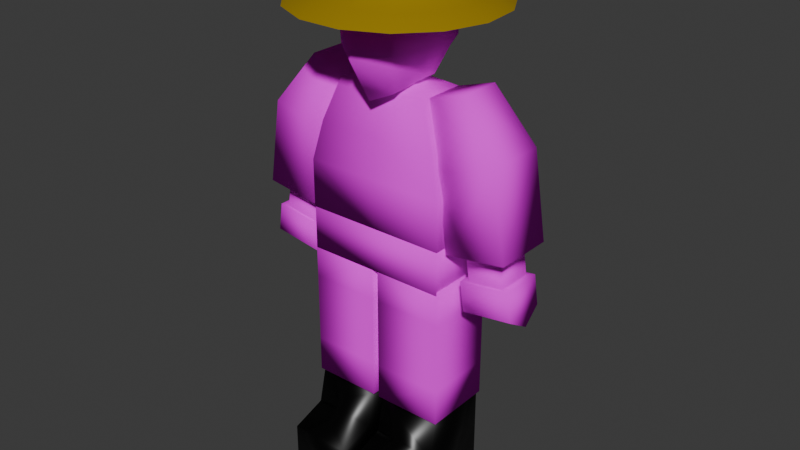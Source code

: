 # Source: Pai.blend  (saved by Blender 4.5.92; exported with 4.5.12 LTS)
import bpy
from mathutils import Matrix  # noqa: F401  (used for matrix-valued properties, if any)

bpy.ops.wm.read_factory_settings(use_empty=True)
scene = bpy.context.scene
scene.name = 'Scene'

# ---- collections
col_collection = bpy.data.collections.new('Collection'); scene.collection.children.link(col_collection)

# ---- images (referenced by path relative to the original .blend; pixels are not part of the script)
import os
ASSET_DIR = os.environ.get("B2B_ASSET_DIR", "")  # directory of the original .blend (textures are referenced by path, not embedded)
HERE = os.path.dirname(os.path.abspath(__file__))  # packed textures are extracted next to this script under _unpacked/

def load_image(name, relpath, width, height, colorspace="sRGB"):
    """Load a texture the original file referenced (path relative to the .blend, or extracted next to this script)."""
    p = next((c for c in (os.path.join(HERE, relpath), os.path.join(ASSET_DIR, relpath)) if relpath and os.path.exists(c)), "")
    if p:
        img = bpy.data.images.load(p, check_existing=True)
        img.name = name
    else:  # same state as the original file: an image datablock whose file is absent (Cycles renders it pink)
        img = bpy.data.images.new(name, width, height)
        img.source = "FILE"
        img.filepath = "//" + (relpath or name)
    img.colorspace_settings.name = colorspace
    return img
img_junk_shop_owner_png = load_image('Junk_Shop_Owner.png', 'Junk_Shop_Owner.png', 1024, 1024, 'sRGB')
img_junk_shop_owner_png_002 = load_image('Junk_Shop_Owner.png.002', 'Junk_Shop_Owner.png', 1024, 1024, 'Non-Color')

# ---- materials (node trees are filled in below, after node groups)
mat_material_001 = bpy.data.materials.new('material.001')
mat_material_001.use_transparency_overlap = False
mat_material_001.show_transparent_back = False
mat_material_001.roughness = 1.0
mat_material_001.specular_intensity = 0.0
mat_material_001_1 = bpy.data.materials.new('Material.001')
mat_material = bpy.data.materials.new('Material')
mat_material.alpha_threshold = 0.0
mat_material.roughness = 0.5
mat_material.line_color = (0.0, 0.0, 0.0, 1.0)

# ---- material node trees
mat_material_001.use_nodes = True; mat_material_001.node_tree.nodes.clear()
_N = mat_material_001.node_tree.nodes; _L = mat_material_001.node_tree.links
n0 = _N.new('ShaderNodeBsdfPrincipled'); n0.name = 'Principled BSDF'; n0.location = (-200, 100)
n0.inputs[2].default_value = 1.0
n0.inputs[13].default_value = 0.0
n0.inputs[27].default_value = (0.0, 0.0, 0.0, 1.0)
n0.inputs[28].default_value = 1.0
n1 = _N.new('ShaderNodeOutputMaterial'); n1.name = 'Material Output'; n1.location = (200, 100)
n2 = _N.new('ShaderNodeNormalMap'); n2.name = 'Normal Map'; n2.location = (-600, -600)
n2.label = 'Normal/Map'
n2.inputs[0].default_value = 0.0
n3 = _N.new('ShaderNodeTexImage'); n3.name = 'Image Texture'; n3.location = (-600, 300)
n3.image = img_junk_shop_owner_png
n4 = _N.new('ShaderNodeTexImage'); n4.name = 'Image Texture.001'; n4.location = (-600, -300)
n4.image = img_junk_shop_owner_png_002
_L.new(n0.outputs[0], n1.inputs[0])
_L.new(n2.outputs[0], n0.inputs[5])
_L.new(n4.outputs[1], n0.inputs[4])
_L.new(n3.outputs[0], n0.inputs[0])
n1.is_active_output = True
mat_material_001_1.use_nodes = True; mat_material_001_1.node_tree.nodes.clear()
_N = mat_material_001_1.node_tree.nodes; _L = mat_material_001_1.node_tree.links
n0 = _N.new('ShaderNodeBsdfPrincipled'); n0.name = 'Principled BSDF'; n0.location = (-200, 100)
n0.inputs[0].default_value = (0.0, 0.0, 0.0, 1.0)
n0.inputs[1].default_value = 0.3091
n0.inputs[2].default_value = 0.3409
n1 = _N.new('ShaderNodeOutputMaterial'); n1.name = 'Material Output'; n1.location = (200, 100)
_L.new(n0.outputs[0], n1.inputs[0])
n1.is_active_output = True
mat_material.use_nodes = True; mat_material.node_tree.nodes.clear()
_N = mat_material.node_tree.nodes; _L = mat_material.node_tree.links
n0 = _N.new('ShaderNodeOutputMaterial'); n0.name = 'Material Output'; n0.location = (200, 100)
n1 = _N.new('ShaderNodeBsdfPrincipled'); n1.name = 'Principled BSDF'; n1.location = (-200, 100)
n1.inputs[0].default_value = (0.3261, 0.2094, 0.0, 1.0)
n1.inputs[3].default_value = 1.45
_L.new(n1.outputs[0], n0.inputs[0])
n0.is_active_output = True

# ---- world
world_world = bpy.data.worlds.new('World'); scene.world = world_world
world_world.use_nodes = True; world_world.node_tree.nodes.clear()
_N = world_world.node_tree.nodes; _L = world_world.node_tree.links
n0 = _N.new('ShaderNodeOutputWorld'); n0.name = 'World Output'; n0.location = (200, 100)
n1 = _N.new('ShaderNodeBackground'); n1.name = 'Background'; n1.location = (-200, 100)
n1.inputs[0].default_value = (0.05088, 0.05088, 0.05088, 1.0)
_L.new(n1.outputs[0], n0.inputs[0])
n0.is_active_output = True
world_world.color = (0.05088, 0.05088, 0.05088)
world_world.sun_shadow_jitter_overblur = 0.0

# ---- meshes
me_cube_006 = bpy.data.meshes.new('Cube.006')
me_cube_006.from_pydata([(0.03211, -0.1699, 0.0898), (0.03211, -0.1699, 0.5642), (0.03211, 0.1699, 0.0898), (0.03211, 0.1699, 0.5642), (0.3718, -0.1699, 0.0898), (0.3718, -0.1699, 0.5642), (0.3718, 0.1699, 0.0898), (0.3718, 0.1699, 0.5642), (0.03211, -0.2109, 0.3886), (0.03211, 0.1699, 0.327), (0.3718, 0.1699, 0.327), (0.3718, -0.2109, 0.3886), (0.03211, -0.3958, 0.0898), (0.3718, -0.3958, 0.0898), (0.03211, -0.3958, 0.327), (0.3718, -0.3958, 0.327), (-0.03211, -0.1699, 0.0898), (-0.03211, -0.1699, 0.5642), (-0.03211, 0.1699, 0.0898), (-0.03211, 0.1699, 0.5642), (-0.3718, -0.1699, 0.0898), (-0.3718, -0.1699, 0.5642), (-0.3718, 0.1699, 0.0898), (-0.3718, 0.1699, 0.5642), (-0.03211, -0.2109, 0.3886), (-0.03211, 0.1699, 0.327), (-0.3718, 0.1699, 0.327), (-0.3718, -0.2109, 0.3886), (-0.03211, -0.3958, 0.0898), (-0.3718, -0.3958, 0.0898), (-0.03211, -0.3958, 0.327), (-0.3718, -0.3958, 0.327), (-0.3785, -0.1902, 1.54), (-0.2458, -0.1235, 2.221), (-0.3785, 0.1902, 1.54), (-0.2458, 0.1235, 2.221), (0.3785, -0.1902, 1.54), (0.2458, -0.1235, 2.221), (0.3785, 0.1902, 1.54), (0.2458, 0.1235, 2.221), (0.0, 0.0, 2.3), (-0.3299, 0.1658, 1.996), (-0.3299, -0.1658, 1.996), (-0.3785, -0.1902, 1.792), (-0.3785, 0.1902, 1.792), (0.3299, 0.1658, 1.996), (0.3785, 0.1902, 1.792), (0.3299, -0.1658, 1.996), (0.3785, -0.1902, 1.792), (0.342, -0.1485, 1.92), (0.2442, -0.0894, 2.221), (0.342, 0.1702, 1.92), (0.2442, 0.1208, 2.221), (0.6463, -0.1485, 2.014), (0.4449, -0.0894, 2.283), (0.6463, 0.1702, 2.014), (0.4449, 0.1208, 2.283), (0.3997, -0.1485, 1.521), (0.3997, 0.1702, 1.521), (0.7152, -0.1485, 1.566), (0.7152, 0.1702, 1.566), (0.4637, -0.08377, 1.53), (0.4637, 0.1055, 1.53), (0.6511, -0.08377, 1.557), (0.6511, 0.1055, 1.557), (0.485, -0.08377, 1.382), (0.485, 0.1055, 1.382), (0.6724, -0.08377, 1.409), (0.6724, 0.1055, 1.409), (0.4473, -0.09979, 1.377), (0.4473, 0.1228, 1.377), (0.7101, -0.09979, 1.415), (0.7101, 0.1228, 1.415), (0.4692, -0.09979, 1.225), (0.4692, 0.1228, 1.225), (0.7319, -0.09979, 1.263), (0.7319, 0.1228, 1.263), (0.4792, 0.01088, 1.155), (0.7419, 0.01836, 1.193), (-0.342, -0.1485, 1.92), (-0.2442, -0.0894, 2.221), (-0.342, 0.1702, 1.92), (-0.2442, 0.1208, 2.221), (-0.6463, -0.1485, 2.014), (-0.4449, -0.0894, 2.283), (-0.6463, 0.1702, 2.014), (-0.4449, 0.1208, 2.283), (-0.3997, -0.1485, 1.521), (-0.3997, 0.1702, 1.521), (-0.7152, -0.1485, 1.566), (-0.7152, 0.1702, 1.566), (-0.4637, -0.08377, 1.53), (-0.4637, 0.1055, 1.53), (-0.6511, -0.08377, 1.557), (-0.6511, 0.1055, 1.557), (-0.485, -0.08377, 1.382), (-0.485, 0.1055, 1.382), (-0.6724, -0.08377, 1.409), (-0.6724, 0.1055, 1.409), (-0.4473, -0.09979, 1.377), (-0.4473, 0.1228, 1.377), (-0.7101, -0.09979, 1.415), (-0.7101, 0.1228, 1.415), (-0.4692, -0.09979, 1.225), (-0.4692, 0.1228, 1.225), (-0.7319, -0.09979, 1.263), (-0.7319, 0.1228, 1.263), (-0.4792, 0.01088, 1.155), (-0.7419, 0.01836, 1.193), (-0.3768, -0.1875, 1.312), (-0.3768, -0.1875, 1.541), (-0.3768, 0.1875, 1.312), (-0.3768, 0.1875, 1.541), (0.3768, -0.1875, 1.312), (0.3768, -0.1875, 1.541), (0.3768, 0.1875, 1.312), (0.3768, 0.1875, 1.541), (0.01648, -0.1831, 0.9608), (0.01648, -0.1831, 1.327), (0.01648, 0.1831, 0.9608), (0.01648, 0.1831, 1.327), (0.3826, -0.1831, 0.9608), (0.3826, -0.1831, 1.327), (0.3826, 0.1831, 0.9608), (0.3826, 0.1831, 1.327), (0.01648, -0.1831, 0.5794), (0.01648, 0.1831, 0.5794), (0.3826, -0.1831, 0.5794), (0.3826, 0.1831, 0.5794), (0.01648, -0.1831, 1.144), (0.01648, 0.1831, 1.144), (0.3826, 0.1831, 1.144), (0.3826, -0.1831, 1.144), (0.01648, -0.1831, 0.7701), (0.3826, -0.1831, 0.7701), (0.3826, 0.1831, 0.7701), (0.01648, 0.1831, 0.7701), (-0.01648, -0.1831, 0.9608), (-0.01648, -0.1831, 1.327), (-0.01648, 0.1831, 0.9608), (-0.01648, 0.1831, 1.327), (-0.3826, -0.1831, 0.9608), (-0.3826, -0.1831, 1.327), (-0.3826, 0.1831, 0.9608), (-0.3826, 0.1831, 1.327), (-0.01648, -0.1831, 0.5794), (-0.01648, 0.1831, 0.5794), (-0.3826, -0.1831, 0.5794), (-0.3826, 0.1831, 0.5794), (-0.01648, -0.1831, 1.144), (-0.01648, 0.1831, 1.144), (-0.3826, 0.1831, 1.144), (-0.3826, -0.1831, 1.144), (-0.01648, -0.1831, 0.7701), (-0.3826, -0.1831, 0.7701), (-0.3826, 0.1831, 0.7701), (-0.01648, 0.1831, 0.7701), (-4.889e-09, -0.00646, 2.782), (0.1004, 0.1382, 2.747), (0.1625, 0.2237, 2.602), (0.1625, 0.2237, 2.422), (0.1004, 0.1382, 2.277), (0.1625, 0.05281, 2.747), (0.248, 0.0811, 2.603), (0.2255, 0.09931, 2.433), (0.1625, 0.05281, 2.277), (0.1625, -0.05281, 2.747), (0.2351, -0.08479, 2.602), (0.2179, -0.08118, 2.427), (0.1628, -0.05414, 2.275), (0.1004, -0.1382, 2.747), (0.1625, -0.2237, 2.602), (0.148, -0.2262, 2.423), (0.1085, -0.1705, 2.229), (1.25e-08, -0.1709, 2.747), (-0.0004422, -0.2774, 2.602), (-0.007145, -0.3222, 2.394), (0.01376, -0.2228, 2.191), (-0.1004, -0.1382, 2.747), (-0.1625, -0.2237, 2.602), (-0.1468, -0.2222, 2.424), (-0.0976, -0.1498, 2.26), (-0.1625, -0.05281, 2.747), (-0.2351, -0.08479, 2.602), (-0.2179, -0.08118, 2.427), (-0.1625, -0.05281, 2.277), (6.521e-05, -0.0002877, 2.221), (-0.1625, 0.05281, 2.747), (-0.248, 0.0811, 2.603), (-0.2255, 0.09931, 2.433), (-0.1625, 0.05281, 2.277), (-0.1004, 0.1382, 2.747), (-0.1625, 0.2237, 2.602), (-0.1625, 0.2237, 2.422), (-0.1004, 0.1382, 2.277), (-3.949e-08, 0.1709, 2.747), (-4.815e-08, 0.2765, 2.602), (-4.815e-08, 0.2765, 2.422), (-3.949e-08, 0.1709, 2.277), (0.0, 0.1902, 1.54), (0.0, 0.1235, 2.221), (0.0, -0.1902, 1.54), (0.0, -0.1235, 2.221), (0.0, -0.1902, 1.792), (0.0, -0.1658, 1.996), (0.0, 0.1902, 1.792), (0.0, 0.1658, 1.996)], [], [(8, 1, 3, 9), (9, 3, 7, 10), (10, 7, 5, 11), (11, 5, 1, 8), (2, 6, 4, 0), (7, 3, 1, 5), (4, 11, 15, 13), (6, 10, 11, 4), (2, 9, 10, 6), (0, 8, 9, 2), (13, 15, 14, 12), (11, 8, 14, 15), (8, 0, 12, 14), (0, 4, 13, 12), (24, 25, 19, 17), (25, 26, 23, 19), (26, 27, 21, 23), (27, 24, 17, 21), (18, 16, 20, 22), (23, 21, 17, 19), (20, 29, 31, 27), (22, 20, 27, 26), (18, 22, 26, 25), (16, 18, 25, 24), (29, 28, 30, 31), (27, 31, 30, 24), (24, 30, 28, 16), (16, 28, 29, 20), (42, 33, 35, 41), (206, 200, 39, 45), (45, 39, 37, 47), (204, 202, 33, 42), (199, 38, 36, 201), (37, 39, 40), (203, 204, 42, 43), (35, 33, 40), (33, 202, 37, 40), (39, 200, 35, 40), (201, 203, 43, 32), (38, 46, 48, 36), (46, 45, 47, 48), (199, 205, 46, 38), (205, 206, 45, 46), (32, 43, 44, 34), (43, 42, 41, 44), (49, 50, 52, 51), (51, 52, 56, 55), (55, 56, 54, 53), (53, 54, 50, 49), (53, 49, 57, 59), (56, 52, 50, 54), (59, 57, 61, 63), (51, 55, 60, 58), (49, 51, 58, 57), (55, 53, 59, 60), (64, 63, 67, 68), (58, 60, 64, 62), (60, 59, 63, 64), (57, 58, 62, 61), (67, 65, 69, 71), (61, 62, 66, 65), (63, 61, 65, 67), (62, 64, 68, 66), (70, 72, 76, 74), (66, 68, 72, 70), (68, 67, 71, 72), (65, 66, 70, 69), (76, 75, 78), (72, 71, 75, 76), (69, 70, 74, 73), (71, 69, 73, 75), (73, 74, 77), (75, 73, 77, 78), (74, 76, 78, 77), (79, 81, 82, 80), (81, 85, 86, 82), (85, 83, 84, 86), (83, 79, 80, 84), (83, 89, 87, 79), (86, 84, 80, 82), (89, 93, 91, 87), (81, 88, 90, 85), (79, 87, 88, 81), (85, 90, 89, 83), (94, 98, 97, 93), (88, 92, 94, 90), (90, 94, 93, 89), (87, 91, 92, 88), (97, 101, 99, 95), (91, 95, 96, 92), (93, 97, 95, 91), (92, 96, 98, 94), (100, 104, 106, 102), (96, 100, 102, 98), (98, 102, 101, 97), (95, 99, 100, 96), (106, 108, 105), (102, 106, 105, 101), (99, 103, 104, 100), (101, 105, 103, 99), (103, 107, 104), (105, 108, 107, 103), (104, 107, 108, 106), (109, 110, 112, 111), (111, 112, 116, 115), (115, 116, 114, 113), (113, 114, 110, 109), (111, 115, 113, 109), (116, 112, 110, 114), (129, 118, 120, 130), (130, 120, 124, 131), (131, 124, 122, 132), (132, 122, 118, 129), (134, 133, 125, 127), (124, 120, 118, 122), (126, 128, 127, 125), (136, 135, 128, 126), (133, 136, 126, 125), (135, 134, 127, 128), (121, 132, 129, 117), (123, 131, 132, 121), (119, 130, 131, 123), (117, 129, 130, 119), (123, 121, 134, 135), (117, 119, 136, 133), (119, 123, 135, 136), (121, 117, 133, 134), (149, 150, 140, 138), (150, 151, 144, 140), (151, 152, 142, 144), (152, 149, 138, 142), (154, 147, 145, 153), (144, 142, 138, 140), (146, 145, 147, 148), (156, 146, 148, 155), (153, 145, 146, 156), (155, 148, 147, 154), (141, 137, 149, 152), (143, 141, 152, 151), (139, 143, 151, 150), (137, 139, 150, 149), (143, 155, 154, 141), (137, 153, 156, 139), (139, 156, 155, 143), (141, 154, 153, 137), (198, 197, 160, 161), (196, 195, 158, 159), (186, 198, 161), (197, 196, 159, 160), (195, 157, 158), (186, 161, 165), (160, 159, 163, 164), (158, 157, 162), (161, 160, 164, 165), (159, 158, 162, 163), (186, 165, 169), (164, 163, 167, 168), (162, 157, 166), (165, 164, 168, 169), (163, 162, 166, 167), (186, 169, 173), (168, 167, 171, 172), (166, 157, 170), (169, 168, 172, 173), (167, 166, 170, 171), (186, 173, 177), (172, 171, 175, 176), (170, 157, 174), (173, 172, 176, 177), (171, 170, 174, 175), (186, 177, 181), (176, 175, 179, 180), (174, 157, 178), (177, 176, 180, 181), (175, 174, 178, 179), (186, 181, 185), (180, 179, 183, 184), (178, 157, 182), (181, 180, 184, 185), (179, 178, 182, 183), (186, 185, 190), (184, 183, 188, 189), (182, 157, 187), (185, 184, 189, 190), (183, 182, 187, 188), (186, 190, 194), (189, 188, 192, 193), (187, 157, 191), (190, 189, 193, 194), (188, 187, 191, 192), (186, 194, 198), (193, 192, 196, 197), (191, 157, 195), (194, 193, 197, 198), (192, 191, 195, 196), (44, 41, 206, 205), (34, 44, 205, 199), (36, 48, 203, 201), (48, 47, 204, 203), (34, 199, 201, 32), (47, 37, 202, 204), (41, 35, 200, 206)])
me_cube_006.polygons.foreach_set('use_smooth', [True] * 202)
me_cube_006.polygons.foreach_set('material_index', [1, 1, 1, 1, 1, 1, 1, 1, 1, 1, 1, 1, 1, 1, 1, 1, 1, 1, 1, 1, 1, 1, 1, 1, 1, 1, 1, 1, 0, 0, 0, 0, 0, 0, 0, 0, 0, 0, 0, 0, 0, 0, 0, 0, 0, 0, 0, 0, 0, 0, 0, 0, 0, 0, 0, 0, 0, 0, 0, 0, 0, 0, 0, 0, 0, 0, 0, 0, 0, 0, 0, 0, 0, 0, 0, 0, 0, 0, 0, 0, 0, 0, 0, 0, 0, 0, 0, 0, 0, 0, 0, 0, 0, 0, 0, 0, 0, 0, 0, 0, 0, 0, 0, 0, 0, 0, 0, 0, 0, 0, 0, 0, 0, 0, 0, 0, 0, 0, 0, 0, 0, 0, 0, 0, 0, 0, 0, 0, 0, 0, 0, 0, 0, 0, 0, 0, 0, 0, 0, 0, 0, 0, 0, 0, 0, 0, 0, 0, 0, 0, 0, 0, 0, 0, 0, 0, 0, 0, 0, 0, 0, 0, 0, 0, 0, 0, 0, 0, 0, 0, 0, 0, 0, 0, 0, 0, 0, 0, 0, 0, 0, 0, 0, 0, 0, 0, 0, 0, 0, 0, 0, 0, 0, 0, 0, 0, 0, 0, 0, 0, 0, 0])
_uv = me_cube_006.uv_layers.new(name='UVMap')
_uv.uv.foreach_set('vector', [0.2051, 0.5078, 0.1581, 0.4968, 0.1581, 0.4057, 0.2216, 0.4057, 0.8094, 0.06354, 0.8094, 0.0, 0.9005, 0.0, 0.9005, 0.06354, 0.2216, 0.7089, 0.1581, 0.7089, 0.1581, 0.6179, 0.2051, 0.6069, 0.1019, 0.6051, 0.1495, 0.6051, 0.1495, 0.6962, 0.1019, 0.6961, 0.8021, 0.1511, 0.8932, 0.151, 0.8932, 0.2421, 0.8021, 0.2421, 0.2491, 0.8605, 0.2491, 0.9515, 0.1581, 0.9515, 0.1581, 0.8605, 0.2852, 0.6179, 0.2051, 0.6069, 0.2216, 0.5573, 0.2852, 0.5573, 0.2852, 0.7089, 0.2216, 0.7089, 0.2051, 0.6069, 0.2852, 0.6179, 0.8094, 0.1271, 0.8094, 0.06354, 0.9005, 0.06354, 0.9005, 0.1271, 0.2852, 0.4968, 0.2051, 0.5078, 0.2216, 0.4057, 0.2852, 0.4057, 0.9147, 0.4032, 0.9782, 0.4032, 0.9782, 0.4942, 0.9147, 0.4942, 0.09811, 0.4959, 0.09811, 0.4048, 0.148, 0.4048, 0.148, 0.4959, 0.2051, 0.5078, 0.2852, 0.4968, 0.2852, 0.5573, 0.2216, 0.5573, 0.8021, 0.2421, 0.8932, 0.2421, 0.8932, 0.3026, 0.8021, 0.3026, 0.6289, 0.2524, 0.6454, 0.3544, 0.5819, 0.3544, 0.5819, 0.2634, 0.09104, 0.8511, 0.0, 0.8511, 0.0, 0.7876, 0.09104, 0.7876, 0.626, 9.258e-07, 0.6095, 0.102, 0.5624, 0.09104, 0.5624, -3.355e-09, 0.1019, 0.7872, 0.1019, 0.6962, 0.1495, 0.6962, 0.1495, 0.7872, 0.2491, 0.7089, 0.2491, 0.7999, 0.1581, 0.7999, 0.1581, 0.7089, 0.9643, 0.6979, 0.8733, 0.6979, 0.8733, 0.6069, 0.9643, 0.6069, 0.6896, 0.09104, 0.6896, 0.1516, 0.626, 0.1516, 0.6095, 0.102, 0.6896, 1.855e-06, 0.6896, 0.09104, 0.6095, 0.102, 0.626, 9.258e-07, 0.09104, 0.9146, 0.0, 0.9146, 0.0, 0.8511, 0.09104, 0.8511, 0.709, 0.2634, 0.709, 0.3544, 0.6454, 0.3544, 0.6289, 0.2524, 0.9005, 0.09104, 0.9005, 3.419e-06, 0.964, 1.011e-09, 0.964, 0.09104, 0.148, 0.5869, 0.09811, 0.5869, 0.09811, 0.4959, 0.148, 0.4959, 0.6289, 0.2524, 0.6454, 0.2029, 0.709, 0.2029, 0.709, 0.2634, 0.2491, 0.7999, 0.2491, 0.8605, 0.1581, 0.8605, 0.1581, 0.7999, 0.2316, 0.7968, 0.2264, 0.8496, 0.196, 0.8496, 0.1908, 0.7968, 0.2758, 0.8788, 0.2758, 1.0, 0.222, 1.0, 0.2036, 0.8788, 0.1991, 0.8328, 0.2045, 0.8044, 0.2358, 0.8044, 0.241, 0.8328, 0.2777, 0.8741, 0.2777, 1.004, 0.3286, 1.004, 0.346, 0.8741, 0.2852, 0.3043, 0.2852, 0.4057, 0.1833, 0.4057, 0.1833, 0.3043, 0.2526, 0.9705, 0.2692, 0.9705, 0.261, 0.987, 0.2777, 0.7572, 0.2777, 0.8741, 0.346, 0.8741, 0.356, 0.7572, 0.2739, 0.9903, 0.2517, 0.9903, 0.2629, 0.9682, 0.2519, 0.9769, 0.265, 0.9732, 0.278, 0.9696, 0.2668, 0.9998, 0.2901, 0.9419, 0.2901, 0.9608, 0.2901, 0.9798, 0.2807, 0.9608, 0.2777, 0.6132, 0.2777, 0.7572, 0.356, 0.7572, 0.356, 0.6132, 0.2032, 0.4348, 0.2032, 0.3886, 0.2727, 0.3886, 0.2727, 0.4348, 0.1959, 0.8586, 0.1991, 0.8328, 0.241, 0.8328, 0.244, 0.8586, 0.2758, 0.6341, 0.2758, 0.7693, 0.1929, 0.7693, 0.1929, 0.6341, 0.2758, 0.7693, 0.2758, 0.8788, 0.2036, 0.8788, 0.1929, 0.7693, 0.2345, 0.6901, 0.2345, 0.7491, 0.1878, 0.7491, 0.1878, 0.6901, 0.2345, 0.7491, 0.2316, 0.7968, 0.1908, 0.7968, 0.1878, 0.7491, 0.2551, 0.4131, 0.2595, 0.3909, 0.275, 0.3909, 0.2787, 0.4131, 0.2336, 0.3767, 0.2295, 0.333, 0.2585, 0.3305, 0.2777, 0.3731, 0.2316, 0.4107, 0.2354, 0.3909, 0.2509, 0.3909, 0.2551, 0.4106, 0.2328, 0.3844, 0.247, 0.3526, 0.2686, 0.3544, 0.2655, 0.3872, 0.2328, 0.3844, 0.2655, 0.3872, 0.2686, 0.4286, 0.2358, 0.4311, 0.2845, 0.662, 0.3383, 0.6623, 0.3383, 0.7186, 0.2845, 0.7183, 0.3381, 0.7125, 0.2859, 0.7126, 0.2965, 0.7018, 0.3275, 0.7018, 0.2336, 0.3767, 0.2777, 0.3731, 0.2735, 0.4358, 0.2295, 0.4324, 0.2551, 0.4131, 0.2787, 0.4131, 0.2787, 0.4425, 0.2551, 0.4425, 0.2316, 0.4107, 0.2551, 0.4106, 0.2551, 0.4437, 0.2316, 0.4438, 0.437, 0.6659, 0.437, 0.6152, 0.4767, 0.6153, 0.4767, 0.666, 0.2859, 0.6598, 0.3381, 0.6597, 0.3275, 0.6705, 0.2965, 0.6705, 0.3381, 0.6597, 0.3381, 0.7125, 0.3275, 0.7018, 0.3275, 0.6705, 0.2859, 0.7126, 0.2859, 0.6598, 0.2965, 0.6705, 0.2965, 0.7018, 0.4338, 0.6073, 0.4338, 0.6575, 0.4295, 0.6676, 0.4295, 0.5972, 0.4338, 0.665, 0.4338, 0.6142, 0.4734, 0.6143, 0.4734, 0.665, 0.4718, 0.6231, 0.4718, 0.6738, 0.4318, 0.6738, 0.4318, 0.6231, 0.4333, 0.6611, 0.4333, 0.6147, 0.4699, 0.6147, 0.4699, 0.6611, 0.4347, 0.6408, 0.4347, 0.5825, 0.4683, 0.5825, 0.4683, 0.6408, 0.4845, 0.6573, 0.4845, 0.6071, 0.4891, 0.597, 0.4891, 0.6674, 0.4845, 0.6071, 0.4338, 0.6073, 0.4295, 0.5972, 0.4891, 0.597, 0.4338, 0.6575, 0.4845, 0.6573, 0.4891, 0.6674, 0.4295, 0.6676, 0.4342, 0.5858, 0.4343, 0.632, 0.4197, 0.6075, 0.4657, 0.5858, 0.4658, 0.632, 0.4343, 0.632, 0.4342, 0.5858, 0.4648, 0.6013, 0.4648, 0.6418, 0.4372, 0.6418, 0.4372, 0.6013, 0.4636, 0.5808, 0.4636, 0.6291, 0.4358, 0.6291, 0.4358, 0.5808, 0.4372, 0.6013, 0.4372, 0.6418, 0.4245, 0.6214, 0.4419, 0.6402, 0.4419, 0.6081, 0.4553, 0.6094, 0.4562, 0.6415, 0.4691, 0.6082, 0.4691, 0.6403, 0.4562, 0.6415, 0.4553, 0.6094, 0.2799, 0.37, 0.2512, 0.37, 0.2556, 0.3428, 0.2746, 0.3429, 0.2646, 0.4334, 0.2048, 0.4285, 0.2308, 0.3707, 0.2703, 0.3739, 0.2616, 0.3841, 0.1966, 0.3841, 0.2086, 0.3291, 0.2515, 0.3291, 0.2512, 0.3706, 0.2226, 0.373, 0.2199, 0.3444, 0.2388, 0.3428, 0.2512, 0.3706, 0.2485, 0.4113, 0.2199, 0.4092, 0.2226, 0.373, 0.3409, 0.662, 0.3409, 0.7183, 0.2871, 0.7187, 0.2871, 0.6623, 0.2805, 0.7888, 0.2899, 0.7794, 0.3172, 0.7794, 0.3266, 0.7889, 0.2555, 0.3711, 0.259, 0.418, 0.2219, 0.4208, 0.2184, 0.368, 0.2799, 0.37, 0.2799, 0.406, 0.2512, 0.4059, 0.2512, 0.37, 0.2616, 0.3841, 0.2704, 0.4413, 0.2054, 0.4413, 0.1966, 0.3841, 0.4428, 0.6655, 0.4825, 0.6655, 0.4825, 0.7162, 0.4428, 0.7163, 0.3266, 0.7424, 0.3172, 0.7518, 0.2899, 0.7518, 0.2805, 0.7423, 0.2805, 0.7423, 0.2899, 0.7518, 0.2899, 0.7794, 0.2805, 0.7888, 0.3266, 0.7889, 0.3172, 0.7794, 0.3172, 0.7518, 0.3266, 0.7424, 0.4822, 0.6551, 0.4865, 0.6451, 0.4865, 0.7155, 0.4822, 0.7054, 0.4435, 0.6594, 0.4831, 0.6593, 0.4831, 0.71, 0.4435, 0.7101, 0.4235, 0.6659, 0.4635, 0.6659, 0.4635, 0.7166, 0.4235, 0.7166, 0.4678, 0.7019, 0.4278, 0.7019, 0.4278, 0.6511, 0.4678, 0.6511, 0.4733, 0.716, 0.4323, 0.716, 0.4323, 0.6449, 0.4733, 0.6449, 0.4315, 0.7052, 0.4268, 0.7153, 0.4268, 0.6449, 0.4315, 0.655, 0.4315, 0.655, 0.4268, 0.6449, 0.4865, 0.6451, 0.4822, 0.6551, 0.4822, 0.7054, 0.4865, 0.7155, 0.4268, 0.7153, 0.4315, 0.7052, 0.4666, 0.657, 0.4854, 0.685, 0.4666, 0.7166, 0.426, 0.657, 0.4666, 0.657, 0.4666, 0.7166, 0.4259, 0.7166, 0.4324, 0.6367, 0.4731, 0.6367, 0.473, 0.6964, 0.4323, 0.6964, 0.4491, 0.6223, 0.4902, 0.6223, 0.4902, 0.6934, 0.4491, 0.6934, 0.4731, 0.6367, 0.4918, 0.6664, 0.473, 0.6964, 0.4229, 0.6541, 0.4506, 0.6518, 0.4488, 0.7138, 0.4229, 0.7162, 0.4755, 0.7161, 0.4488, 0.7138, 0.4506, 0.6518, 0.4755, 0.654, 0.3471, 0.7203, 0.2858, 0.7203, 0.2858, 0.6198, 0.3471, 0.6198, 0.2579, 0.6118, 0.2159, 0.6118, 0.2159, 0.4733, 0.2579, 0.4733, 0.3398, 0.7063, 0.302, 0.7063, 0.302, 0.6443, 0.3398, 0.6443, 0.3309, 0.6583, 0.3319, 0.7022, 0.2957, 0.7055, 0.2947, 0.6616, 0.3856, 0.2029, 0.3856, 0.4048, 0.2852, 0.4048, 0.2852, 0.2029, 0.1004, 0.2029, 0.1004, 0.4048, 1.425e-08, 0.4048, -8.816e-10, 0.2029, 0.2002, 0.4878, 0.2002, 0.4581, 0.2594, 0.4581, 0.2594, 0.4878, 0.2157, 0.5898, 0.2157, 0.5668, 0.2617, 0.5668, 0.2617, 0.5898, 0.2594, 0.4878, 0.2594, 0.4581, 0.3187, 0.4581, 0.3187, 0.4878, 0.2098, 0.5339, 0.2098, 0.5077, 0.2623, 0.5077, 0.2623, 0.5339, 0.2098, 0.5875, 0.2623, 0.5875, 0.2623, 0.6148, 0.2098, 0.6148, 0.9002, 0.3026, 0.9002, 0.4007, 0.8021, 0.4007, 0.8021, 0.3026, 0.886, 0.7941, 0.886, 0.8923, 0.7879, 0.8922, 0.7879, 0.7941, 0.2157, 0.6368, 0.2617, 0.6368, 0.2617, 0.6608, 0.2157, 0.6608, 0.2195, 0.5483, 0.2788, 0.5483, 0.2788, 0.5792, 0.2195, 0.5792, 0.2594, 0.5483, 0.3187, 0.5483, 0.3187, 0.5792, 0.2594, 0.5792, 0.2098, 0.5601, 0.2098, 0.5339, 0.2623, 0.5339, 0.2623, 0.5601, 0.2594, 0.5174, 0.2594, 0.4878, 0.3187, 0.4878, 0.3187, 0.5174, 0.2157, 0.6129, 0.2157, 0.5898, 0.2617, 0.5898, 0.2617, 0.6129, 0.2002, 0.5174, 0.2002, 0.4878, 0.2594, 0.4878, 0.2594, 0.5174, 0.2594, 0.5174, 0.3187, 0.5174, 0.3187, 0.5483, 0.2594, 0.5483, 0.2002, 0.5174, 0.2594, 0.5174, 0.2594, 0.5483, 0.2002, 0.5483, 0.2157, 0.6129, 0.2617, 0.6129, 0.2617, 0.6368, 0.2157, 0.6368, 0.2098, 0.5601, 0.2623, 0.5601, 0.2623, 0.5875, 0.2098, 0.5875, 0.2617, 0.4958, 0.2157, 0.4958, 0.2157, 0.4728, 0.2617, 0.4728, 0.2769, 0.4974, 0.2137, 0.4974, 0.2137, 0.4657, 0.2769, 0.4657, 0.2616, 0.486, 0.212, 0.486, 0.212, 0.4612, 0.2616, 0.4612, 0.2604, 0.588, 0.2108, 0.588, 0.2108, 0.5632, 0.2604, 0.5632, 0.2573, 0.5285, 0.2573, 0.5543, 0.2077, 0.5543, 0.2077, 0.5285, 0.7879, 0.8968, 0.6898, 0.8968, 0.6898, 0.7987, 0.7879, 0.7987, 0.4725, 0.8954, 0.3744, 0.8954, 0.3744, 0.7973, 0.4725, 0.7973, 0.2769, 0.5619, 0.2769, 0.5949, 0.2137, 0.5949, 0.2137, 0.5619, 0.2617, 0.5428, 0.2617, 0.5668, 0.2157, 0.5668, 0.2157, 0.5428, 0.2616, 0.5366, 0.2616, 0.5624, 0.212, 0.5624, 0.212, 0.5366, 0.2604, 0.6128, 0.2108, 0.6128, 0.2108, 0.588, 0.2604, 0.588, 0.2616, 0.5108, 0.212, 0.5108, 0.212, 0.486, 0.2616, 0.486, 0.2769, 0.529, 0.2137, 0.529, 0.2137, 0.4974, 0.2769, 0.4974, 0.2617, 0.5189, 0.2157, 0.5189, 0.2157, 0.4958, 0.2617, 0.4958, 0.2616, 0.5108, 0.2616, 0.5366, 0.212, 0.5366, 0.212, 0.5108, 0.2617, 0.5189, 0.2617, 0.5428, 0.2157, 0.5428, 0.2157, 0.5189, 0.2769, 0.529, 0.2769, 0.5619, 0.2137, 0.5619, 0.2137, 0.529, 0.2604, 0.6128, 0.2604, 0.6385, 0.2108, 0.6385, 0.2108, 0.6128, 0.8684, 0.7038, 0.8684, 0.6776, 0.8982, 0.6774, 0.8868, 0.7037, 0.8684, 0.6447, 0.8684, 0.6176, 0.8868, 0.6174, 0.8982, 0.6444, 0.8746, 0.6524, 0.9008, 0.6349, 0.906, 0.6536, 0.8684, 0.6776, 0.8684, 0.6447, 0.8982, 0.6444, 0.8982, 0.6774, 0.8894, 0.6335, 0.8694, 0.6609, 0.8701, 0.6272, 0.8746, 0.6524, 0.906, 0.6536, 0.8992, 0.6717, 0.8346, 0.6592, 0.8346, 0.6389, 0.8505, 0.6387, 0.8485, 0.6579, 0.8701, 0.6272, 0.8694, 0.6609, 0.8508, 0.6335, 0.8443, 0.6756, 0.8346, 0.6592, 0.8485, 0.6579, 0.8538, 0.6756, 0.8346, 0.6389, 0.8443, 0.6226, 0.8538, 0.6225, 0.8505, 0.6387, 0.8746, 0.6524, 0.8992, 0.6717, 0.8829, 0.6826, 0.8485, 0.6579, 0.8505, 0.6387, 0.8692, 0.6389, 0.8689, 0.6586, 0.8508, 0.6335, 0.8694, 0.6609, 0.8389, 0.6499, 0.8538, 0.6756, 0.8485, 0.6579, 0.8689, 0.6586, 0.8659, 0.6757, 0.8505, 0.6387, 0.8538, 0.6225, 0.8657, 0.6225, 0.8692, 0.6389, 0.8746, 0.6524, 0.8829, 0.6826, 0.8595, 0.6862, 0.8689, 0.6586, 0.8692, 0.6389, 0.885, 0.6389, 0.8853, 0.659, 0.8389, 0.6499, 0.8694, 0.6609, 0.8389, 0.6702, 0.8659, 0.6757, 0.8689, 0.6586, 0.8853, 0.659, 0.8791, 0.681, 0.8692, 0.6389, 0.8657, 0.6225, 0.8755, 0.6226, 0.885, 0.6389, 0.8746, 0.6524, 0.8595, 0.6862, 0.8419, 0.6771, 0.003989, 0.6425, -0.0005483, 0.7972, 0.06944, 0.7824, 0.07029, 0.6015, 0.8389, 0.6702, 0.8694, 0.6609, 0.8508, 0.6866, 0.01913, 0.4744, 0.003989, 0.6425, 0.07029, 0.6015, 0.05945, 0.4324, -0.0005483, 0.7972, 0.01899, 0.8522, 0.06213, 0.8431, 0.06944, 0.7824, 0.8746, 0.6524, 0.8419, 0.6771, 0.8419, 0.6525, 0.06953, 0.6023, 0.07232, 0.7831, 0.002127, 0.7847, 0.009022, 0.6315, 0.8508, 0.6866, 0.8694, 0.6609, 0.8701, 0.6928, 0.07863, 0.4313, 0.06953, 0.6023, 0.009022, 0.6315, 0.03035, 0.4936, 0.07232, 0.7831, 0.06378, 0.844, 0.02028, 0.845, 0.002127, 0.7847, 0.8746, 0.6524, 0.8419, 0.6525, 0.8502, 0.6327, 0.845, 0.6763, 0.845, 0.6525, 0.8637, 0.6527, 0.864, 0.6761, 0.8701, 0.6928, 0.8694, 0.6609, 0.8894, 0.6866, 0.8545, 0.6983, 0.845, 0.6763, 0.864, 0.6761, 0.8676, 0.6962, 0.845, 0.6525, 0.8566, 0.6331, 0.8681, 0.6332, 0.8637, 0.6527, 0.8746, 0.6524, 0.8502, 0.6327, 0.8663, 0.622, 0.864, 0.6761, 0.8637, 0.6527, 0.8859, 0.6527, 0.8881, 0.6755, 0.8894, 0.6866, 0.8694, 0.6609, 0.9013, 0.6702, 0.8676, 0.6962, 0.864, 0.6761, 0.8881, 0.6755, 0.8817, 0.6963, 0.8637, 0.6527, 0.8681, 0.6332, 0.8822, 0.6333, 0.8859, 0.6527, 0.8746, 0.6524, 0.8663, 0.622, 0.8857, 0.6229, 0.8881, 0.6755, 0.8859, 0.6527, 0.905, 0.653, 0.9048, 0.677, 0.9013, 0.6702, 0.8694, 0.6609, 0.9013, 0.6499, 0.8817, 0.6963, 0.8881, 0.6755, 0.9048, 0.677, 0.8931, 0.6964, 0.8859, 0.6527, 0.8822, 0.6333, 0.8937, 0.6334, 0.905, 0.653, 0.8746, 0.6524, 0.8857, 0.6229, 0.9008, 0.6349, 0.8386, 0.6774, 0.8386, 0.6444, 0.8684, 0.6447, 0.8684, 0.6776, 0.9013, 0.6499, 0.8694, 0.6609, 0.8894, 0.6335, 0.85, 0.7037, 0.8386, 0.6774, 0.8684, 0.6776, 0.8684, 0.7038, 0.8386, 0.6444, 0.85, 0.6174, 0.8684, 0.6176, 0.8684, 0.6447, 0.1933, 0.7705, 0.2039, 0.88, 0.2762, 0.88, 0.2762, 0.7705, 0.1933, 0.6353, 0.1933, 0.7705, 0.2762, 0.7705, 0.2762, 0.6353, 0.355, 0.6132, 0.355, 0.7546, 0.2788, 0.7546, 0.2788, 0.6132, 0.355, 0.7546, 0.3452, 0.8695, 0.2788, 0.8695, 0.2788, 0.7546, 0.2852, 0.2029, 0.2852, 0.3043, 0.1833, 0.3043, 0.1833, 0.2029, 0.3452, 0.8695, 0.3283, 0.9969, 0.2788, 0.9969, 0.2788, 0.8695, 0.2039, 0.88, 0.2224, 1.001, 0.2762, 1.001, 0.2762, 0.88])
me_cube_006.materials.append(mat_material_001)
me_cube_006.materials.append(mat_material_001_1)
me_cube_006.update()
me_circle = bpy.data.meshes.new('Circle')
me_circle.from_pydata([(3.211e-10, 0.8374, -0.1029), (-0.3406, 0.765, -0.1029), (-0.6223, 0.5603, -0.1029), (-0.7964, 0.2588, -0.1029), (-0.8328, -0.08753, -0.1029), (-0.7252, -0.4187, -0.1029), (-0.4922, -0.6774, -0.1029), (-0.1741, -0.8191, -0.1029), (0.1741, -0.8191, -0.1029), (0.4922, -0.6774, -0.1029), (0.7252, -0.4187, -0.1029), (0.8328, -0.08753, -0.1029), (0.7964, 0.2588, -0.1029), (0.6223, 0.5603, -0.1029), (0.3406, 0.765, -0.1029), (-1.261e-10, 0.4932, 2.416e-07), (-0.2006, 0.4506, 2.416e-07), (-0.3665, 0.33, 2.416e-07), (-0.4691, 0.1524, 2.416e-07), (-0.4905, -0.05156, 2.416e-07), (-0.4271, -0.2466, 2.416e-07), (-0.2899, -0.399, 2.416e-07), (-0.1025, -0.4824, 2.416e-07), (0.1025, -0.4824, 2.416e-07), (0.2899, -0.399, 2.416e-07), (0.4271, -0.2466, 2.416e-07), (0.4905, -0.05156, 2.416e-07), (0.4691, 0.1524, 2.416e-07), (0.3665, 0.33, 2.416e-07), (0.2006, 0.4506, 2.416e-07), (1.217e-09, 0.3837, 0.1625), (-0.1561, 0.3506, 0.1625), (-0.2852, 0.2568, 0.1625), (-0.365, 0.1186, 0.1625), (-0.3816, -0.04011, 0.1625), (-0.3323, -0.1919, 0.1625), (-0.2256, -0.3104, 0.1625), (-0.07978, -0.3754, 0.1625), (0.07978, -0.3754, 0.1625), (0.2256, -0.3104, 0.1625), (0.3323, -0.1919, 0.1625), (0.3816, -0.04011, 0.1625), (0.365, 0.1186, 0.1625), (0.2852, 0.2568, 0.1625), (0.1561, 0.3506, 0.1625), (1.877e-09, 1.044, -0.2134), (-0.4248, 0.954, -0.2134), (-0.7761, 0.6988, -0.2134), (-0.9932, 0.3227, -0.2134), (-1.039, -0.1092, -0.2134), (-0.9044, -0.5222, -0.2134), (-0.6138, -0.8449, -0.2134), (-0.2171, -1.022, -0.2134), (0.2171, -1.022, -0.2134), (0.6138, -0.8449, -0.2134), (0.9044, -0.5222, -0.2134), (1.039, -0.1092, -0.2134), (0.9932, 0.3227, -0.2134), (0.7761, 0.6988, -0.2134), (0.4248, 0.954, -0.2134), (3.285e-09, 0.2151, 0.2529), (-0.08749, 0.1965, 0.2529), (-0.1599, 0.1439, 0.2529), (-0.2046, 0.06647, 0.2529), (-0.2139, -0.02249, 0.2529), (-0.1863, -0.1076, 0.2529), (-0.1264, -0.174, 0.2529), (-0.04472, -0.2104, 0.2529), (0.04472, -0.2104, 0.2529), (0.1264, -0.174, 0.2529), (0.1863, -0.1076, 0.2529), (0.2139, -0.02249, 0.2529), (0.2046, 0.06647, 0.2529), (0.1599, 0.1439, 0.2529), (0.08749, 0.1965, 0.2529), (-5.766e-10, 0.1141, 0.3225), (-0.0464, 0.1042, 0.3225), (-0.08477, 0.07633, 0.3225), (-0.1085, 0.03525, 0.3225), (-0.1134, -0.01192, 0.3225), (-0.09879, -0.05704, 0.3225), (-0.06705, -0.09229, 0.3225), (-0.02372, -0.1116, 0.3225), (0.02372, -0.1116, 0.3225), (0.06705, -0.09229, 0.3225), (0.09879, -0.05704, 0.3225), (0.1134, -0.01192, 0.3225), (0.1085, 0.03525, 0.3225), (0.08477, 0.07633, 0.3225), (0.0464, 0.1042, 0.3225)], [], [(3, 2, 17, 18), (11, 10, 25, 26), (4, 3, 18, 19), (12, 11, 26, 27), (5, 4, 19, 20), (13, 12, 27, 28), (6, 5, 20, 21), (14, 13, 28, 29), (7, 6, 21, 22), (0, 14, 29, 15), (8, 7, 22, 23), (1, 0, 15, 16), (9, 8, 23, 24), (2, 1, 16, 17), (10, 9, 24, 25), (25, 24, 39, 40), (18, 17, 32, 33), (26, 25, 40, 41), (19, 18, 33, 34), (27, 26, 41, 42), (20, 19, 34, 35), (28, 27, 42, 43), (21, 20, 35, 36), (29, 28, 43, 44), (22, 21, 36, 37), (15, 29, 44, 30), (23, 22, 37, 38), (16, 15, 30, 31), (24, 23, 38, 39), (17, 16, 31, 32), (39, 38, 68, 69), (13, 14, 59, 58), (6, 7, 52, 51), (14, 0, 45, 59), (7, 8, 53, 52), (0, 1, 46, 45), (8, 9, 54, 53), (1, 2, 47, 46), (9, 10, 55, 54), (2, 3, 48, 47), (10, 11, 56, 55), (3, 4, 49, 48), (11, 12, 57, 56), (4, 5, 50, 49), (12, 13, 58, 57), (5, 6, 51, 50), (68, 67, 82, 83), (32, 31, 61, 62), (40, 39, 69, 70), (33, 32, 62, 63), (41, 40, 70, 71), (34, 33, 63, 64), (42, 41, 71, 72), (35, 34, 64, 65), (43, 42, 72, 73), (36, 35, 65, 66), (44, 43, 73, 74), (37, 36, 66, 67), (30, 44, 74, 60), (38, 37, 67, 68), (31, 30, 60, 61), (76, 75, 89, 88, 87, 86, 85, 84, 83, 82, 81, 80, 79, 78, 77), (61, 60, 75, 76), (69, 68, 83, 84), (62, 61, 76, 77), (70, 69, 84, 85), (63, 62, 77, 78), (71, 70, 85, 86), (64, 63, 78, 79), (72, 71, 86, 87), (65, 64, 79, 80), (73, 72, 87, 88), (66, 65, 80, 81), (74, 73, 88, 89), (67, 66, 81, 82), (60, 74, 89, 75)])
me_circle.polygons.foreach_set('use_smooth', [True] * 76)
_uv = me_circle.uv_layers.new(name='UVMap')
_uv.uv.foreach_set('vector', [0.0, 0.0, 0.0, 0.0, 0.0, 0.0, 0.0, 0.0, 0.0, 0.0, 0.0, 0.0, 0.0, 0.0, 0.0, 0.0, 0.0, 0.0, 0.0, 0.0, 0.0, 0.0, 0.0, 0.0, 0.0, 0.0, 0.0, 0.0, 0.0, 0.0, 0.0, 0.0, 0.0, 0.0, 0.0, 0.0, 0.0, 0.0, 0.0, 0.0, 0.0, 0.0, 0.0, 0.0, 0.0, 0.0, 0.0, 0.0, 0.0, 0.0, 0.0, 0.0, 0.0, 0.0, 0.0, 0.0, 0.0, 0.0, 0.0, 0.0, 0.0, 0.0, 0.0, 0.0, 0.0, 0.0, 0.0, 0.0, 0.0, 0.0, 0.0, 0.0, 0.0, 0.0, 0.0, 0.0, 0.0, 0.0, 0.0, 0.0, 0.0, 0.0, 0.0, 0.0, 0.0, 0.0, 0.0, 0.0, 0.0, 0.0, 0.0, 0.0, 0.0, 0.0, 0.0, 0.0, 0.0, 0.0, 0.0, 0.0, 0.0, 0.0, 0.0, 0.0, 0.0, 0.0, 0.0, 0.0, 0.0, 0.0, 0.0, 0.0, 0.0, 0.0, 0.0, 0.0, 0.0, 0.0, 0.0, 0.0, 0.0, 0.0, 0.0, 0.0, 0.0, 0.0, 0.0, 0.0, 0.0, 0.0, 0.0, 0.0, 0.0, 0.0, 0.0, 0.0, 0.0, 0.0, 0.0, 0.0, 0.0, 0.0, 0.0, 0.0, 0.0, 0.0, 0.0, 0.0, 0.0, 0.0, 0.0, 0.0, 0.0, 0.0, 0.0, 0.0, 0.0, 0.0, 0.0, 0.0, 0.0, 0.0, 0.0, 0.0, 0.0, 0.0, 0.0, 0.0, 0.0, 0.0, 0.0, 0.0, 0.0, 0.0, 0.0, 0.0, 0.0, 0.0, 0.0, 0.0, 0.0, 0.0, 0.0, 0.0, 0.0, 0.0, 0.0, 0.0, 0.0, 0.0, 0.0, 0.0, 0.0, 0.0, 0.0, 0.0, 0.0, 0.0, 0.0, 0.0, 0.0, 0.0, 0.0, 0.0, 0.0, 0.0, 0.0, 0.0, 0.0, 0.0, 0.0, 0.0, 0.0, 0.0, 0.0, 0.0, 0.0, 0.0, 0.0, 0.0, 0.0, 0.0, 0.0, 0.0, 0.0, 0.0, 0.0, 0.0, 0.0, 0.0, 0.0, 0.0, 0.0, 0.0, 0.0, 0.0, 0.0, 0.0, 0.0, 0.0, 0.0, 0.0, 0.0, 0.0, 0.0, 0.0, 0.0, 0.0, 0.0, 0.0, 0.0, 0.0, 0.0, 0.0, 0.0, 0.0, 0.0, 0.0, 0.0, 0.0, 0.0, 0.0, 0.0, 0.0, 0.0, 0.0, 0.0, 0.0, 0.0, 0.0, 0.0, 0.0, 0.0, 0.0, 0.0, 0.0, 0.0, 0.0, 0.0, 0.0, 0.0, 0.0, 0.0, 0.0, 0.0, 0.0, 0.0, 0.0, 0.0, 0.0, 0.0, 0.0, 0.0, 0.0, 0.0, 0.0, 0.0, 0.0, 0.0, 0.0, 0.0, 0.0, 0.0, 0.0, 0.0, 0.0, 0.0, 0.0, 0.0, 0.0, 0.0, 0.0, 0.0, 0.0, 0.0, 0.0, 0.0, 0.0, 0.0, 0.0, 0.0, 0.0, 0.0, 0.0, 0.0, 0.0, 0.0, 0.0, 0.0, 0.0, 0.0, 0.0, 0.0, 0.0, 0.0, 0.0, 0.0, 0.0, 0.0, 0.0, 0.0, 0.0, 0.0, 0.0, 0.0, 0.0, 0.0, 0.0, 0.0, 0.0, 0.0, 0.0, 0.0, 0.0, 0.0, 0.0, 0.0, 0.0, 0.0, 0.0, 0.0, 0.0, 0.0, 0.0, 0.0, 0.0, 0.0, 0.0, 0.0, 0.0, 0.0, 0.0, 0.0, 0.0, 0.0, 0.0, 0.0, 0.0, 0.0, 0.0, 0.0, 0.0, 0.0, 0.0, 0.0, 0.0, 0.0, 0.0, 0.0, 0.0, 0.0, 0.0, 0.0, 0.0, 0.0, 0.0, 0.0, 0.0, 0.0, 0.0, 0.0, 0.0, 0.0, 0.0, 0.0, 0.0, 0.0, 0.0, 0.0, 0.0, 0.0, 0.0, 0.0, 0.0, 0.0, 0.0, 0.0, 0.0, 0.0, 0.0, 0.0, 0.0, 0.0, 0.0, 0.0, 0.0, 0.0, 0.0, 0.0, 0.0, 0.0, 0.0, 0.0, 0.0, 0.0, 0.0, 0.0, 0.0, 0.0, 0.0, 0.0, 0.0, 0.0, 0.0, 0.0, 0.0, 0.0, 0.0, 0.0, 0.0, 0.0, 0.0, 0.0, 0.0, 0.0, 0.0, 0.0, 0.0, 0.0, 0.0, 0.0, 0.0, 0.0, 0.0, 0.0, 0.0, 0.0, 0.0, 0.0, 0.0, 0.0, 0.0, 0.0, 0.0, 0.0, 0.0, 0.0, 0.0, 0.0, 0.0, 0.0, 0.0, 0.0, 0.0, 0.0, 0.0, 0.0, 0.0, 0.0, 0.0, 0.0, 0.0, 0.0, 0.0, 0.0, 0.0, 0.0, 0.0, 0.0, 0.0, 0.0, 0.0, 0.0, 0.0, 0.0, 0.0, 0.0, 0.0, 0.0, 0.0, 0.0, 0.0, 0.0, 0.0, 0.0, 0.0, 0.0, 0.0, 0.0, 0.0, 0.0, 0.0, 0.0, 0.0, 0.0, 0.0, 0.0, 0.0, 0.0, 0.0, 0.0, 0.0, 0.0, 0.0, 0.0, 0.0, 0.0, 0.0, 0.0, 0.0, 0.0, 0.0, 0.0, 0.0, 0.0, 0.0, 0.0, 0.0, 0.0, 0.0, 0.0, 0.0, 0.0, 0.0, 0.0, 0.0, 0.0, 0.0, 0.0, 0.0, 0.0, 0.0, 0.0, 0.0, 0.0, 0.0, 0.0, 0.0, 0.0, 0.0, 0.0, 0.0, 0.0, 0.0, 0.0, 0.0, 0.0, 0.0, 0.0, 0.0, 0.0, 0.0, 0.0, 0.0, 0.0, 0.0, 0.0, 0.0, 0.0, 0.0, 0.0, 0.0, 0.0, 0.0, 0.0, 0.0, 0.0, 0.0, 0.0, 0.0, 0.0, 0.0, 0.0, 0.0, 0.0, 0.0, 0.0, 0.0, 0.0, 0.0, 0.0, 0.0, 0.0, 0.0, 0.0, 0.0, 0.0, 0.0, 0.0, 0.0, 0.0, 0.0, 0.0, 0.0, 0.0, 0.0, 0.0, 0.0, 0.0, 0.0])
me_circle.materials.append(mat_material)
me_circle.update()
arm_metarig = bpy.data.armatures.new('metarig')  # bones are not reproduced

# ---- objects
ob_cube_004 = bpy.data.objects.new('Cube.004', me_cube_006)
ob_circle = bpy.data.objects.new('Circle', me_circle)
ob_metarig = bpy.data.objects.new('metarig', arm_metarig)

# ---- transforms, parenting, visibility, modifiers, constraints
ob_cube_004.parent = ob_metarig
ob_cube_004.location = (0.0, 0.0, 0.0)
_vg = ob_cube_004.vertex_groups.new(name='spine')
for _i, _w in zip([118, 120, 122, 124, 130, 138, 140, 142, 144, 150], [0.03644, 0.2841, 0.01427, 0.0814, 0.07251, 0.03644, 0.2841, 0.01427, 0.0814, 0.07251]): _vg.add([_i], _w, 'REPLACE')
_vg = ob_cube_004.vertex_groups.new(name='spine.001')
_vg = ob_cube_004.vertex_groups.new(name='spine.002')
for _i, _w in zip([32, 33, 34, 35, 36, 37, 38, 39, 41, 42, 43, 44, 45, 46, 47, 48, 199, 200, 201, 202, 203, 204, 205, 206], [0.7798, 0.03275, 0.7601, 0.005937, 0.7791, 0.02005, 0.7607, 0.01492, 0.2396, 0.2181, 0.6918, 0.6877, 0.226, 0.6894, 0.2309, 0.6899, 0.8709, 0.04765, 0.9577, 0.0113, 0.9417, 0.8245, 0.9364, 0.841]): _vg.add([_i], _w, 'REPLACE')
_vg = ob_cube_004.vertex_groups.new(name='spine.003')
for _i, _w in zip([200, 206], [0.4508, 0.02493]): _vg.add([_i], _w, 'REPLACE')
_vg = ob_cube_004.vertex_groups.new(name='spine.004')
for _i, _w in zip([33, 35, 37, 39, 40, 200, 206], [0.1115, 0.1087, 0.1171, 0.09812, 0.9894, 0.4555, 0.03045]): _vg.add([_i], _w, 'REPLACE')
_vg = ob_cube_004.vertex_groups.new(name='spine.005')
_vg = ob_cube_004.vertex_groups.new(name='spine.006')
_vg.add([157, 158, 159, 160, 161, 162, 163, 164, 165, 166, 167, 168, 169, 170, 171, 172, 173, 174, 175, 176, 177, 178, 179, 180, 181, 182, 183, 184, 185, 186, 187, 188, 189, 190, 191, 192, 193, 194, 195, 196, 197, 198], 1.0, 'REPLACE')
_vg = ob_cube_004.vertex_groups.new(name='shoulder.L')
for _i, _w in zip([36, 37, 38, 39, 45, 46, 47, 48, 49, 50, 52, 54, 202, 204], [0.01789, 0.7471, 0.02231, 0.8119, 0.1322, 0.05113, 0.1244, 0.04864, 0.05959, 0.6087, 0.09762, 0.08825, 0.4837, 0.05097]): _vg.add([_i], _w, 'REPLACE')
_vg = ob_cube_004.vertex_groups.new(name='upper_arm.L')
for _i, _w in zip([49, 50, 51, 52, 53, 54, 55, 56, 57, 58, 59, 60, 61, 62, 63, 64, 65, 67, 69], [0.8606, 0.3816, 0.9395, 0.896, 0.9286, 0.9043, 0.9531, 0.9761, 0.2474, 0.1148, 0.2452, 0.1983, 0.1352, 0.06339, 0.1284, 0.06485, 0.01428, 0.004908, 0.002183]): _vg.add([_i], _w, 'REPLACE')
_vg = ob_cube_004.vertex_groups.new(name='forearm.L')
for _i, _w in zip([49, 51, 53, 55, 57, 58, 59, 60, 61, 62, 63, 64, 65, 66, 67, 68, 69, 70, 71, 72, 73, 74, 75], [0.05915, 0.04282, 0.04976, 0.02571, 0.5362, 0.8084, 0.5544, 0.6842, 0.6082, 0.7736, 0.6324, 0.8035, 0.1591, 0.1482, 0.1412, 0.1002, 0.1303, 0.1166, 0.1062, 0.06376, 0.03419, 0.01632, 0.00787]): _vg.add([_i], _w, 'REPLACE')
_vg = ob_cube_004.vertex_groups.new(name='hand.L')
for _i, _w in zip([57, 58, 59, 60, 61, 62, 63, 64, 65, 66, 67, 68, 69, 70, 71, 72, 73, 74, 75, 76, 77, 78], [0.2014, 0.07491, 0.1967, 0.1163, 0.2495, 0.1615, 0.2367, 0.131, 0.8072, 0.837, 0.8306, 0.8903, 0.8423, 0.8715, 0.8729, 0.93, 0.9495, 0.963, 0.9655, 0.984, 0.972, 0.9858]): _vg.add([_i], _w, 'REPLACE')
_vg = ob_cube_004.vertex_groups.new(name='shoulder.R')
for _i, _w in zip([32, 33, 34, 35, 41, 42, 43, 44, 79, 80, 82, 84, 200, 202, 204], [0.01987, 0.7681, 0.0276, 0.792, 0.1433, 0.1249, 0.04976, 0.05621, 0.05959, 0.6087, 0.09762, 0.08825, 0.0007016, 0.4798, 0.05847]): _vg.add([_i], _w, 'REPLACE')
_vg = ob_cube_004.vertex_groups.new(name='upper_arm.R')
for _i, _w in zip([79, 80, 81, 82, 83, 84, 85, 86, 87, 88, 89, 90, 91, 92, 93, 94, 95, 97, 99], [0.8606, 0.3816, 0.9395, 0.896, 0.9286, 0.9043, 0.9531, 0.9761, 0.2474, 0.1148, 0.2452, 0.1983, 0.1352, 0.06339, 0.1284, 0.06485, 0.01428, 0.004908, 0.002183]): _vg.add([_i], _w, 'REPLACE')
_vg = ob_cube_004.vertex_groups.new(name='forearm.R')
for _i, _w in zip([79, 81, 83, 85, 87, 88, 89, 90, 91, 92, 93, 94, 95, 96, 97, 98, 99, 100, 101, 102, 103, 104, 105], [0.05915, 0.04282, 0.04976, 0.02571, 0.5362, 0.8084, 0.5544, 0.6842, 0.6082, 0.7736, 0.6324, 0.8035, 0.1591, 0.1482, 0.1412, 0.1002, 0.1303, 0.1166, 0.1062, 0.06376, 0.03419, 0.01632, 0.00787]): _vg.add([_i], _w, 'REPLACE')
_vg = ob_cube_004.vertex_groups.new(name='hand.R')
for _i, _w in zip([87, 88, 89, 90, 91, 92, 93, 94, 95, 96, 97, 98, 99, 100, 101, 102, 103, 104, 105, 106, 107, 108], [0.2014, 0.07491, 0.1967, 0.1163, 0.2495, 0.1615, 0.2367, 0.131, 0.8072, 0.837, 0.8306, 0.8903, 0.8423, 0.8715, 0.8729, 0.93, 0.9495, 0.963, 0.9655, 0.984, 0.972, 0.9858]): _vg.add([_i], _w, 'REPLACE')
_vg = ob_cube_004.vertex_groups.new(name='breast.L')
for _i, _w in zip([36, 37, 38, 39, 45, 46, 47, 48, 199, 204], [0.1653, 0.08831, 0.1699, 0.05573, 0.6143, 0.239, 0.6226, 0.2456, 0.05008, 0.02044]): _vg.add([_i], _w, 'REPLACE')
_vg = ob_cube_004.vertex_groups.new(name='breast.R')
for _i, _w in zip([32, 33, 34, 35, 41, 42, 43, 44, 199, 204, 206], [0.1638, 0.07546, 0.1704, 0.06344, 0.603, 0.6319, 0.2422, 0.2414, 0.04849, 0.00423, 0.01287]): _vg.add([_i], _w, 'REPLACE')
_vg = ob_cube_004.vertex_groups.new(name='pelvis.L')
for _i, _w in zip([109, 110, 111, 112, 113, 114, 115, 116, 118, 120, 122, 124, 130, 138, 140, 142, 144, 150], [0.1137, 0.06385, 0.08171, 0.01945, 0.525, 0.7293, 0.2663, 0.1588, 0.03644, 0.2841, 0.01427, 0.0814, 0.07251, 0.03644, 0.2841, 0.01427, 0.0814, 0.07251]): _vg.add([_i], _w, 'REPLACE')
_vg = ob_cube_004.vertex_groups.new(name='pelvis.R')
for _i, _w in zip([118, 120, 122, 124, 130, 138, 140, 142, 144, 150], [0.03644, 0.2841, 0.01427, 0.0814, 0.07251, 0.03644, 0.2841, 0.01427, 0.0814, 0.07251]): _vg.add([_i], _w, 'REPLACE')
_vg = ob_cube_004.vertex_groups.new(name='thigh.L')
for _i, _w in zip([109, 110, 111, 112, 113, 114, 115, 116, 117, 118, 119, 120, 121, 122, 123, 124, 125, 126, 127, 128, 129, 130, 131, 132, 133, 134, 135, 136], [0.08499, 0.02457, 0.1156, 0.063, 0.2786, 0.1717, 0.5391, 0.7463, 0.779, 0.844, 0.7204, 0.1382, 0.7937, 0.8535, 0.761, 0.7061, 0.0719, 0.08581, 0.06728, 0.07285, 0.894, 0.722, 0.8638, 0.9123, 0.1989, 0.1861, 0.2061, 0.2109]): _vg.add([_i], _w, 'REPLACE')
_vg = ob_cube_004.vertex_groups.new(name='shin.L')
for _i, _w in zip([0, 1, 2, 3, 4, 5, 6, 7, 8, 9, 10, 11, 12, 13, 14, 15, 117, 118, 119, 121, 122, 123, 124, 125, 126, 127, 128, 129, 130, 131, 132, 133, 134, 135, 136], [0.02976, 0.7092, 0.1404, 0.9171, 0.008091, 0.7642, 0.1236, 0.9195, 0.2334, 0.8016, 0.8025, 0.2379, 0.01529, 0.01162, 0.0926, 0.08741, 0.2059, 0.002613, 0.2209, 0.1979, 0.05013, 0.2168, 0.04945, 0.9261, 0.9087, 0.9316, 0.9247, 0.05932, 0.06045, 0.06469, 0.05921, 0.7965, 0.8114, 0.7874, 0.7737]): _vg.add([_i], _w, 'REPLACE')
_vg = ob_cube_004.vertex_groups.new(name='foot.L')
_vg = ob_cube_004.vertex_groups.new(name='toe.L')
for _i, _w in zip([0, 1, 2, 3, 4, 5, 6, 7, 8, 9, 10, 11, 12, 13, 14, 15], [0.9004, 0.2804, 0.1035, 0.05282, 0.9091, 0.2294, 0.08803, 0.04759, 0.7502, 0.07645, 0.06681, 0.757, 0.9472, 0.9499, 0.8962, 0.9045]): _vg.add([_i], _w, 'REPLACE')
_vg = ob_cube_004.vertex_groups.new(name='heel.02.L')
for _i, _w in zip([0, 2, 3, 4, 6, 7, 9, 10], [0.0597, 0.7561, 0.0101, 0.06183, 0.7884, 0.01348, 0.1219, 0.1306]): _vg.add([_i], _w, 'REPLACE')
_vg = ob_cube_004.vertex_groups.new(name='thigh.R')
for _i, _w in zip([109, 110, 111, 112, 113, 114, 115, 116, 137, 138, 139, 140, 141, 142, 143, 144, 145, 146, 147, 148, 149, 150, 151, 152, 153, 154, 155, 156], [0.8013, 0.8989, 0.8027, 0.9023, 0.1963, 0.09897, 0.1946, 0.09482, 0.779, 0.844, 0.7204, 0.1382, 0.7937, 0.8535, 0.761, 0.7061, 0.0719, 0.08581, 0.06728, 0.07285, 0.894, 0.722, 0.8638, 0.9123, 0.1989, 0.1861, 0.2061, 0.2109]): _vg.add([_i], _w, 'REPLACE')
_vg = ob_cube_004.vertex_groups.new(name='shin.R')
for _i, _w in zip([16, 17, 18, 19, 20, 21, 22, 23, 24, 25, 26, 27, 28, 29, 30, 31, 137, 138, 139, 141, 142, 143, 144, 145, 146, 147, 148, 149, 150, 151, 152, 153, 154, 155, 156], [0.02976, 0.7092, 0.1404, 0.9171, 0.008091, 0.7642, 0.1236, 0.9195, 0.2334, 0.8016, 0.8025, 0.2379, 0.01529, 0.01162, 0.0926, 0.08741, 0.2059, 0.002613, 0.2209, 0.1979, 0.05013, 0.2168, 0.04945, 0.9261, 0.9087, 0.9316, 0.9247, 0.05932, 0.06045, 0.06469, 0.05921, 0.7965, 0.8114, 0.7874, 0.7737]): _vg.add([_i], _w, 'REPLACE')
_vg = ob_cube_004.vertex_groups.new(name='foot.R')
_vg = ob_cube_004.vertex_groups.new(name='toe.R')
for _i, _w in zip([16, 17, 18, 19, 20, 21, 22, 23, 24, 25, 26, 27, 28, 29, 30, 31], [0.9004, 0.2804, 0.1035, 0.05282, 0.9091, 0.2294, 0.08803, 0.04759, 0.7502, 0.07645, 0.06681, 0.757, 0.9472, 0.9499, 0.8962, 0.9045]): _vg.add([_i], _w, 'REPLACE')
_vg = ob_cube_004.vertex_groups.new(name='heel.02.R')
for _i, _w in zip([16, 18, 19, 20, 22, 23, 25, 26], [0.0597, 0.7561, 0.0101, 0.06183, 0.7884, 0.01348, 0.1219, 0.1306]): _vg.add([_i], _w, 'REPLACE')
_m = ob_cube_004.modifiers.new('Armature', 'ARMATURE')
_m.object = ob_metarig
ob_circle.location = (0.0, 0.0, 2.712)
ob_circle.scale = (0.5031, 0.5031, 0.5031)
ob_metarig.location = (0.0, 0.0, 0.0)
ob_metarig.show_in_front = True

# ---- collection membership
col_collection.objects.link(ob_cube_004)
col_collection.objects.link(ob_circle)
col_collection.objects.link(ob_metarig)

# ---- scene / render settings (as saved in the file)
scene.frame_start = 1; scene.frame_end = 250; scene.frame_set(0)
scene.render.engine = 'BLENDER_EEVEE_NEXT'
scene.render.fps = 30
bpy.context.view_layer.update()

# ---- added for rendering (the .blend has no active camera and no usable light): camera, sun
cam_auto = bpy.data.cameras.new('AutoCamera')
cam_auto.lens = 50.0
cam_auto.sensor_width = 36.0
cam_auto.clip_end = 1000.0
ob_auto_camera = bpy.data.objects.new('AutoCamera', cam_auto)
scene.collection.objects.link(ob_auto_camera)
ob_auto_camera.location = (3.07319, -3.68209, 3.94037)
ob_auto_camera.rotation_euler = (1.09748, -7.21219e-08, 0.694738)
scene.camera = ob_auto_camera
light_auto_sun = bpy.data.lights.new('AutoSun', 'SUN')
light_auto_sun.energy = 3.0
light_auto_sun.angle = 0.0523599
ob_auto_sun = bpy.data.objects.new('AutoSun', light_auto_sun)
scene.collection.objects.link(ob_auto_sun)
ob_auto_sun.rotation_euler = (0.872665, 0.174533, 0.523599)
bpy.context.view_layer.update()
